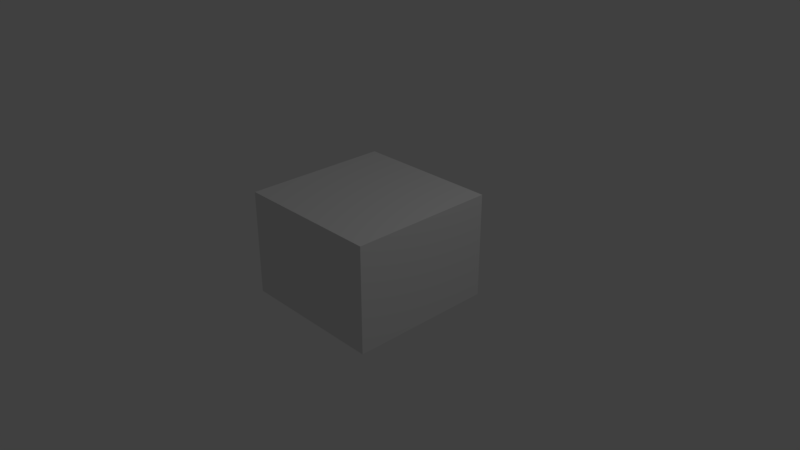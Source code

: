# Source: Panzer4.blend  (saved by Blender 2.79.0; exported with 4.5.12 LTS)
import bpy
from mathutils import Matrix  # noqa: F401  (used for matrix-valued properties, if any)

bpy.ops.wm.read_factory_settings(use_empty=True)
scene = bpy.context.scene
scene.name = 'Scene'

# ---- collections
col_collection_1 = bpy.data.collections.new('Collection 1'); scene.collection.children.link(col_collection_1)

# ---- materials (node trees are filled in below, after node groups)
mat_material = bpy.data.materials.new('Material')
mat_material.alpha_threshold = 0.0
mat_material.use_transparent_shadow = False
mat_material.roughness = 0.5
mat_material.line_color = (0.0, 0.0, 0.0, 1.0)

# ---- material node trees

# ---- world
world_world = bpy.data.worlds.new('World'); scene.world = world_world
world_world.color = (0.05088, 0.05088, 0.05088)
world_world.use_sun_shadow = False
world_world.sun_shadow_jitter_overblur = 0.0
world_world.cycles.sampling_method = 'MANUAL'

# ---- cameras
cam_camera = bpy.data.cameras.new('Camera')
cam_camera.clip_end = 100.0
cam_camera.lens = 35.0
cam_camera.sensor_width = 32.0
cam_camera.sensor_height = 18.0
cam_camera.ortho_scale = 7.314
cam_camera.dof.focus_distance = 0.0
cam_camera.dof.aperture_fstop = 128.0

# ---- lights
light_lamp = bpy.data.lights.new('Lamp', 'POINT')
light_lamp.transmission_factor = 0.0
light_lamp.cutoff_distance = 30.0
light_lamp.energy = 100.0
light_lamp.shadow_buffer_clip_start = 1.001
light_lamp.shadow_soft_size = 0.1
light_lamp.shadow_maximum_resolution = 0.006
light_lamp.use_absolute_resolution = True

# ---- meshes
me_cube = bpy.data.meshes.new('Cube')
me_cube.from_pydata([(1.0, 1.0, -0.7143), (1.0, -1.0, -0.7143), (-1.0, -1.0, -0.7143), (-1.0, 1.0, -0.7143), (1.0, 1.0, 0.7143), (1.0, -1.0, 0.7143), (-1.0, -1.0, 0.7143), (-1.0, 1.0, 0.7143)], [], [(0, 1, 2, 3), (4, 7, 6, 5), (0, 4, 5, 1), (1, 5, 6, 2), (2, 6, 7, 3), (4, 0, 3, 7)])
me_cube.materials.append(mat_material)
me_cube.use_remesh_preserve_volume = False
me_cube.use_remesh_preserve_attributes = False
me_cube.use_mirror_vertex_groups = False
me_cube.update()

# ---- objects
ob_cube = bpy.data.objects.new('Cube', me_cube)
ob_lamp = bpy.data.objects.new('Lamp', light_lamp)
ob_camera = bpy.data.objects.new('Camera', cam_camera)

# ---- transforms, parenting, visibility, modifiers, constraints
ob_cube.location = (0.0, 0.0, 0.1382)
ob_cube.lock_rotations_4d = False
ob_cube.empty_display_type = 'ARROWS'
ob_cube.lineart.crease_threshold = 0.0
ob_lamp.location = (4.076, 1.005, 5.904)
ob_lamp.rotation_euler = (0.6503, 0.05522, 1.866)
ob_lamp.lock_rotations_4d = False
ob_lamp.empty_display_type = 'ARROWS'
ob_lamp.color = (0.0, 0.0, 0.0, 0.0)
ob_lamp.lineart.crease_threshold = 0.0
ob_camera.location = (7.481, -6.508, 5.344)
ob_camera.rotation_euler = (1.109, 0.0, 0.8149)
ob_camera.lock_rotations_4d = False
ob_camera.empty_display_type = 'ARROWS'
ob_camera.color = (0.0, 0.0, 0.0, 0.0)
ob_camera.display_type = 'WIRE'
ob_camera.lineart.crease_threshold = 0.0

# ---- collection membership
col_collection_1.objects.link(ob_cube)
col_collection_1.objects.link(ob_lamp)
col_collection_1.objects.link(ob_camera)

# ---- scene / render settings (as saved in the file)
scene.camera = ob_camera
scene.frame_start = 1; scene.frame_end = 250; scene.frame_set(1)
scene.render.engine = 'BLENDER_EEVEE_NEXT'
scene.render.resolution_percentage = 50
scene.render.dither_intensity = 0.0
scene.cycles.use_denoising = False
scene.cycles.samples = 128
scene.cycles.sampling_pattern = 'TABULATED_SOBOL'
scene.cycles.use_adaptive_sampling = False
scene.cycles.use_light_tree = False
scene.cycles.blur_glossy = 0.0
scene.cycles.sample_clamp_indirect = 0.0
scene.view_settings.view_transform = 'Standard'
bpy.context.view_layer.update()
